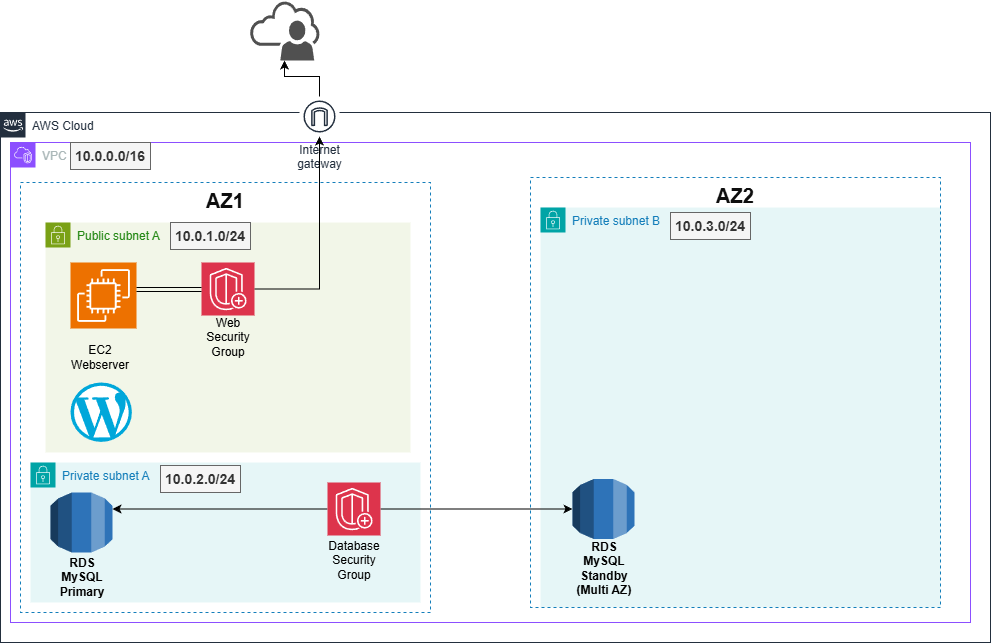

The diagram above was exported from draw.io. Its source (the exported page's mxGraphModel, read from the mxfile embedded in the PNG):
<mxGraphModel dx="2711" dy="1954" grid="0" gridSize="1" guides="0" tooltips="0" connect="1" arrows="0" fold="1" page="1" pageScale="1" pageWidth="827" pageHeight="1169" math="0" shadow="0">
  <root>
    <mxCell id="0" />
    <mxCell id="1" parent="0" />
    <mxCell id="zQs4PKiy86c7bDMZ3-oX-1" parent="1" style="points=[[0,0],[0.25,0],[0.5,0],[0.75,0],[1,0],[1,0.25],[1,0.5],[1,0.75],[1,1],[0.75,1],[0.5,1],[0.25,1],[0,1],[0,0.75],[0,0.5],[0,0.25]];outlineConnect=0;gradientColor=none;html=1;whiteSpace=wrap;fontSize=12;fontStyle=0;container=1;pointerEvents=0;collapsible=0;recursiveResize=0;shape=mxgraph.aws4.group;grIcon=mxgraph.aws4.group_aws_cloud_alt;strokeColor=#232F3E;fillColor=none;verticalAlign=top;align=left;spacingLeft=30;fontColor=#232F3E;dashed=0;" value="AWS Cloud" vertex="1">
      <mxGeometry height="530" width="990" x="-220" y="90" as="geometry" />
    </mxCell>
    <mxCell id="zQs4PKiy86c7bDMZ3-oX-3" parent="1" style="points=[[0,0],[0.25,0],[0.5,0],[0.75,0],[1,0],[1,0.25],[1,0.5],[1,0.75],[1,1],[0.75,1],[0.5,1],[0.25,1],[0,1],[0,0.75],[0,0.5],[0,0.25]];outlineConnect=0;gradientColor=none;html=1;whiteSpace=wrap;fontSize=12;fontStyle=0;container=1;pointerEvents=0;collapsible=0;recursiveResize=0;shape=mxgraph.aws4.group;grIcon=mxgraph.aws4.group_vpc2;strokeColor=#8C4FFF;fillColor=none;verticalAlign=top;align=left;spacingLeft=30;fontColor=#AAB7B8;dashed=0;" value="VPC" vertex="1">
      <mxGeometry height="480" width="960" x="-210" y="120" as="geometry" />
    </mxCell>
    <mxCell id="zQs4PKiy86c7bDMZ3-oX-5" parent="zQs4PKiy86c7bDMZ3-oX-3" style="text;html=1;whiteSpace=wrap;strokeColor=#666666;fillColor=#f5f5f5;align=center;verticalAlign=middle;rounded=0;fontColor=#333333;fontStyle=1;fontSize=14;" value="10.0.0.0/16" vertex="1">
      <mxGeometry height="27" width="80" x="60" as="geometry" />
    </mxCell>
    <mxCell id="zQs4PKiy86c7bDMZ3-oX-6" parent="zQs4PKiy86c7bDMZ3-oX-3" style="fillColor=none;strokeColor=#147EBA;dashed=1;verticalAlign=top;fontStyle=0;fontColor=#147EBA;whiteSpace=wrap;html=1;" value="&lt;b&gt;&lt;font style=&quot;color: rgb(14, 14, 14); font-size: 20px;&quot;&gt;AZ1&lt;/font&gt;&lt;/b&gt;" vertex="1">
      <mxGeometry height="430" width="410" x="10" y="40" as="geometry" />
    </mxCell>
    <mxCell id="zQs4PKiy86c7bDMZ3-oX-8" parent="zQs4PKiy86c7bDMZ3-oX-3" style="points=[[0,0],[0.25,0],[0.5,0],[0.75,0],[1,0],[1,0.25],[1,0.5],[1,0.75],[1,1],[0.75,1],[0.5,1],[0.25,1],[0,1],[0,0.75],[0,0.5],[0,0.25]];outlineConnect=0;gradientColor=none;html=1;whiteSpace=wrap;fontSize=12;fontStyle=0;container=1;pointerEvents=0;collapsible=0;recursiveResize=0;shape=mxgraph.aws4.group;grIcon=mxgraph.aws4.group_security_group;grStroke=0;strokeColor=#7AA116;fillColor=#F2F6E8;verticalAlign=top;align=left;spacingLeft=30;fontColor=#248814;dashed=0;" value="Public subnet A&amp;nbsp;&amp;nbsp;" vertex="1">
      <mxGeometry height="230" width="365" x="35" y="80" as="geometry" />
    </mxCell>
    <mxCell id="zQs4PKiy86c7bDMZ3-oX-10" parent="zQs4PKiy86c7bDMZ3-oX-8" style="sketch=0;points=[[0,0,0],[0.25,0,0],[0.5,0,0],[0.75,0,0],[1,0,0],[0,1,0],[0.25,1,0],[0.5,1,0],[0.75,1,0],[1,1,0],[0,0.25,0],[0,0.5,0],[0,0.75,0],[1,0.25,0],[1,0.5,0],[1,0.75,0]];outlineConnect=0;fontColor=#232F3E;fillColor=#ED7100;strokeColor=#ffffff;dashed=0;verticalLabelPosition=bottom;verticalAlign=top;align=center;html=1;fontSize=12;fontStyle=0;aspect=fixed;shape=mxgraph.aws4.resourceIcon;resIcon=mxgraph.aws4.ec2;" value="" vertex="1">
      <mxGeometry height="66" width="66" x="25" y="40" as="geometry" />
    </mxCell>
    <mxCell id="zQs4PKiy86c7bDMZ3-oX-22" parent="zQs4PKiy86c7bDMZ3-oX-8" style="text;html=1;whiteSpace=wrap;strokeColor=none;fillColor=none;align=center;verticalAlign=middle;rounded=0;" value="EC2 Webserver" vertex="1">
      <mxGeometry height="30" width="60" x="25" y="120" as="geometry" />
    </mxCell>
    <mxCell id="zQs4PKiy86c7bDMZ3-oX-25" parent="zQs4PKiy86c7bDMZ3-oX-8" style="text;html=1;whiteSpace=wrap;strokeColor=none;fillColor=none;align=center;verticalAlign=middle;rounded=0;" value="Web Security Group" vertex="1">
      <mxGeometry height="30" width="60" x="152.5" y="100" as="geometry" />
    </mxCell>
    <mxCell id="zQs4PKiy86c7bDMZ3-oX-11" parent="zQs4PKiy86c7bDMZ3-oX-3" style="text;html=1;whiteSpace=wrap;strokeColor=#666666;fillColor=#f5f5f5;align=center;verticalAlign=middle;rounded=0;fontColor=#333333;fontStyle=1;fontSize=14;" value="10.0.1.0/24" vertex="1">
      <mxGeometry height="27" width="80" x="160" y="80" as="geometry" />
    </mxCell>
    <mxCell id="zQs4PKiy86c7bDMZ3-oX-13" parent="zQs4PKiy86c7bDMZ3-oX-3" style="points=[[0,0],[0.25,0],[0.5,0],[0.75,0],[1,0],[1,0.25],[1,0.5],[1,0.75],[1,1],[0.75,1],[0.5,1],[0.25,1],[0,1],[0,0.75],[0,0.5],[0,0.25]];outlineConnect=0;gradientColor=none;html=1;whiteSpace=wrap;fontSize=12;fontStyle=0;container=1;pointerEvents=0;collapsible=0;recursiveResize=0;shape=mxgraph.aws4.group;grIcon=mxgraph.aws4.group_security_group;grStroke=0;strokeColor=#00A4A6;fillColor=#E6F6F7;verticalAlign=top;align=left;spacingLeft=30;fontColor=#147EBA;dashed=0;" value="Private subnet A" vertex="1">
      <mxGeometry height="140" width="390" x="20" y="320" as="geometry" />
    </mxCell>
    <mxCell id="zQs4PKiy86c7bDMZ3-oX-14" parent="zQs4PKiy86c7bDMZ3-oX-3" style="text;html=1;whiteSpace=wrap;strokeColor=#666666;fillColor=#f5f5f5;align=center;verticalAlign=middle;rounded=0;fontColor=#333333;fontStyle=1;fontSize=14;" value="10.0.2.0/24" vertex="1">
      <mxGeometry height="27" width="80" x="150" y="323" as="geometry" />
    </mxCell>
    <mxCell id="zQs4PKiy86c7bDMZ3-oX-15" parent="zQs4PKiy86c7bDMZ3-oX-3" style="outlineConnect=0;dashed=0;verticalLabelPosition=bottom;verticalAlign=top;align=center;html=1;shape=mxgraph.aws3.rds;fillColor=#2E73B8;gradientColor=none;" value="" vertex="1">
      <mxGeometry height="60" width="62" x="40" y="350" as="geometry" />
    </mxCell>
    <mxCell id="zQs4PKiy86c7bDMZ3-oX-17" parent="zQs4PKiy86c7bDMZ3-oX-3" style="text;html=1;whiteSpace=wrap;strokeColor=none;fillColor=none;align=center;verticalAlign=middle;rounded=0;fontStyle=1" value="RDS MySQL Primary" vertex="1">
      <mxGeometry height="30" width="60" x="42" y="420" as="geometry" />
    </mxCell>
    <mxCell id="zQs4PKiy86c7bDMZ3-oX-18" parent="zQs4PKiy86c7bDMZ3-oX-3" style="points=[[0,0],[0.25,0],[0.5,0],[0.75,0],[1,0],[1,0.25],[1,0.5],[1,0.75],[1,1],[0.75,1],[0.5,1],[0.25,1],[0,1],[0,0.75],[0,0.5],[0,0.25]];outlineConnect=0;gradientColor=none;html=1;whiteSpace=wrap;fontSize=12;fontStyle=0;container=1;pointerEvents=0;collapsible=0;recursiveResize=0;shape=mxgraph.aws4.group;grIcon=mxgraph.aws4.group_security_group;grStroke=0;strokeColor=#00A4A6;fillColor=#E6F6F7;verticalAlign=top;align=left;spacingLeft=30;fontColor=#147EBA;dashed=0;" value="Private subnet B" vertex="1">
      <mxGeometry height="400" width="400" x="530" y="65" as="geometry" />
    </mxCell>
    <mxCell id="zQs4PKiy86c7bDMZ3-oX-7" parent="zQs4PKiy86c7bDMZ3-oX-18" style="fillColor=none;strokeColor=#147EBA;dashed=1;verticalAlign=top;fontStyle=0;fontColor=#147EBA;whiteSpace=wrap;html=1;" value="&lt;b&gt;&lt;font style=&quot;color: rgb(14, 14, 14); font-size: 20px;&quot;&gt;AZ2&lt;/font&gt;&lt;/b&gt;" vertex="1">
      <mxGeometry height="430" width="410" x="-10" y="-30" as="geometry" />
    </mxCell>
    <mxCell id="zQs4PKiy86c7bDMZ3-oX-20" parent="zQs4PKiy86c7bDMZ3-oX-18" style="text;html=1;whiteSpace=wrap;strokeColor=none;fillColor=none;align=center;verticalAlign=middle;rounded=0;fontStyle=1" value="RDS MySQL Standby (Multi AZ)" vertex="1">
      <mxGeometry height="30" width="60" x="34" y="346" as="geometry" />
    </mxCell>
    <mxCell id="zQs4PKiy86c7bDMZ3-oX-19" parent="zQs4PKiy86c7bDMZ3-oX-18" style="outlineConnect=0;dashed=0;verticalLabelPosition=bottom;verticalAlign=top;align=center;html=1;shape=mxgraph.aws3.rds;fillColor=#2E73B8;gradientColor=none;" value="" vertex="1">
      <mxGeometry height="60" width="62" x="32" y="271.5" as="geometry" />
    </mxCell>
    <mxCell id="zQs4PKiy86c7bDMZ3-oX-21" parent="zQs4PKiy86c7bDMZ3-oX-3" style="text;html=1;whiteSpace=wrap;strokeColor=#666666;fillColor=#f5f5f5;align=center;verticalAlign=middle;rounded=0;fontColor=#333333;fontStyle=1;fontSize=14;" value="10.0.3&lt;span style=&quot;background-color: transparent; color: light-dark(rgb(51, 51, 51), rgb(193, 193, 193));&quot;&gt;.0/24&lt;/span&gt;" vertex="1">
      <mxGeometry height="27" width="80" x="660" y="70" as="geometry" />
    </mxCell>
    <mxCell id="zQs4PKiy86c7bDMZ3-oX-12" parent="zQs4PKiy86c7bDMZ3-oX-3" style="dashed=0;outlineConnect=0;html=1;align=center;labelPosition=center;verticalLabelPosition=bottom;verticalAlign=top;shape=mxgraph.weblogos.wordpress_2;fillColor=#00A7DA;strokeColor=none" value="" vertex="1">
      <mxGeometry height="59.4" width="61.4" x="60" y="240" as="geometry" />
    </mxCell>
    <mxCell id="zQs4PKiy86c7bDMZ3-oX-24" parent="zQs4PKiy86c7bDMZ3-oX-3" style="sketch=0;points=[[0,0,0],[0.25,0,0],[0.5,0,0],[0.75,0,0],[1,0,0],[0,1,0],[0.25,1,0],[0.5,1,0],[0.75,1,0],[1,1,0],[0,0.25,0],[0,0.5,0],[0,0.75,0],[1,0.25,0],[1,0.5,0],[1,0.75,0]];outlineConnect=0;fontColor=#232F3E;fillColor=#DD344C;strokeColor=#ffffff;dashed=0;verticalLabelPosition=bottom;verticalAlign=top;align=center;html=1;fontSize=12;fontStyle=0;aspect=fixed;shape=mxgraph.aws4.resourceIcon;resIcon=mxgraph.aws4.shield;" value="" vertex="1">
      <mxGeometry height="53" width="53" x="191" y="120" as="geometry" />
    </mxCell>
    <mxCell id="zQs4PKiy86c7bDMZ3-oX-41" edge="1" parent="zQs4PKiy86c7bDMZ3-oX-3" source="zQs4PKiy86c7bDMZ3-oX-38" style="edgeStyle=orthogonalEdgeStyle;rounded=0;orthogonalLoop=1;jettySize=auto;html=1;" target="zQs4PKiy86c7bDMZ3-oX-15">
      <mxGeometry relative="1" as="geometry">
        <Array as="points">
          <mxPoint x="187" y="367" />
          <mxPoint x="187" y="367" />
        </Array>
      </mxGeometry>
    </mxCell>
    <mxCell id="zQs4PKiy86c7bDMZ3-oX-42" edge="1" parent="zQs4PKiy86c7bDMZ3-oX-3" source="zQs4PKiy86c7bDMZ3-oX-38" style="edgeStyle=orthogonalEdgeStyle;rounded=0;orthogonalLoop=1;jettySize=auto;html=1;" target="zQs4PKiy86c7bDMZ3-oX-19" value="">
      <mxGeometry relative="1" as="geometry" />
    </mxCell>
    <mxCell id="zQs4PKiy86c7bDMZ3-oX-38" parent="zQs4PKiy86c7bDMZ3-oX-3" style="sketch=0;points=[[0,0,0],[0.25,0,0],[0.5,0,0],[0.75,0,0],[1,0,0],[0,1,0],[0.25,1,0],[0.5,1,0],[0.75,1,0],[1,1,0],[0,0.25,0],[0,0.5,0],[0,0.75,0],[1,0.25,0],[1,0.5,0],[1,0.75,0]];outlineConnect=0;fontColor=#232F3E;fillColor=#DD344C;strokeColor=#ffffff;dashed=0;verticalLabelPosition=bottom;verticalAlign=top;align=center;html=1;fontSize=12;fontStyle=0;aspect=fixed;shape=mxgraph.aws4.resourceIcon;resIcon=mxgraph.aws4.shield;" value="" vertex="1">
      <mxGeometry height="53" width="53" x="317" y="340" as="geometry" />
    </mxCell>
    <mxCell id="zQs4PKiy86c7bDMZ3-oX-40" parent="zQs4PKiy86c7bDMZ3-oX-3" style="text;html=1;whiteSpace=wrap;strokeColor=none;fillColor=none;align=center;verticalAlign=middle;rounded=0;" value="Database Security Group" vertex="1">
      <mxGeometry height="30" width="60" x="314" y="403" as="geometry" />
    </mxCell>
    <mxCell id="zQs4PKiy86c7bDMZ3-oX-44" edge="1" parent="zQs4PKiy86c7bDMZ3-oX-3" source="zQs4PKiy86c7bDMZ3-oX-10" style="edgeStyle=orthogonalEdgeStyle;shape=link;rounded=0;orthogonalLoop=1;jettySize=auto;html=1;" target="zQs4PKiy86c7bDMZ3-oX-24">
      <mxGeometry relative="1" as="geometry">
        <Array as="points">
          <mxPoint x="144" y="147" />
          <mxPoint x="144" y="147" />
        </Array>
      </mxGeometry>
    </mxCell>
    <mxCell id="zQs4PKiy86c7bDMZ3-oX-34" parent="zQs4PKiy86c7bDMZ3-oX-3" style="sketch=0;outlineConnect=0;fontColor=#232F3E;gradientColor=none;strokeColor=#232F3E;fillColor=#ffffff;dashed=0;verticalLabelPosition=bottom;verticalAlign=top;align=center;html=1;fontSize=12;fontStyle=0;aspect=fixed;shape=mxgraph.aws4.resourceIcon;resIcon=mxgraph.aws4.internet_gateway;" value="Internet&#10;gateway" vertex="1">
      <mxGeometry height="40" width="40" x="289" y="-46" as="geometry" />
    </mxCell>
    <mxCell id="zQs4PKiy86c7bDMZ3-oX-47" edge="1" parent="zQs4PKiy86c7bDMZ3-oX-3" source="zQs4PKiy86c7bDMZ3-oX-24" style="edgeStyle=orthogonalEdgeStyle;rounded=0;orthogonalLoop=1;jettySize=auto;html=1;" target="zQs4PKiy86c7bDMZ3-oX-34" value="">
      <mxGeometry relative="1" as="geometry">
        <mxPoint x="34" y="267" as="sourcePoint" />
        <mxPoint x="100" y="30" as="targetPoint" />
      </mxGeometry>
    </mxCell>
    <mxCell id="zQs4PKiy86c7bDMZ3-oX-45" edge="1" parent="1" source="zQs4PKiy86c7bDMZ3-oX-34" style="edgeStyle=orthogonalEdgeStyle;rounded=0;orthogonalLoop=1;jettySize=auto;html=1;" target="zQs4PKiy86c7bDMZ3-oX-43">
      <mxGeometry relative="1" as="geometry" />
    </mxCell>
    <mxCell id="zQs4PKiy86c7bDMZ3-oX-43" parent="1" style="sketch=0;pointerEvents=1;shadow=0;dashed=0;html=1;strokeColor=none;fillColor=#505050;labelPosition=center;verticalLabelPosition=bottom;outlineConnect=0;verticalAlign=top;align=center;shape=mxgraph.office.clouds.online_user;" value="" vertex="1">
      <mxGeometry height="60" width="70" x="29" y="-22" as="geometry" />
    </mxCell>
  </root>
</mxGraphModel>